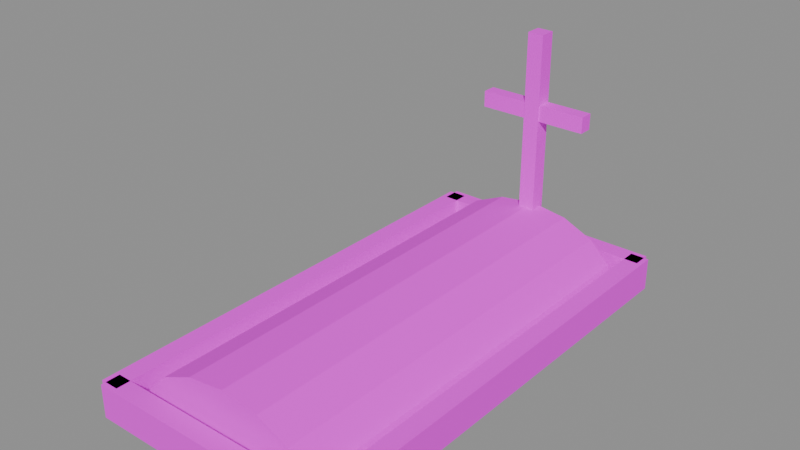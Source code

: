 # Source: tumba_tierra.blend  (saved by Blender 5.2.45; exported with 4.5.12 LTS)
import bpy
from mathutils import Matrix  # noqa: F401  (used for matrix-valued properties, if any)

bpy.ops.wm.read_factory_settings(use_empty=True)
scene = bpy.context.scene
scene.name = 'Scene'

# ---- images (referenced by path relative to the original .blend; pixels are not part of the script)
import os
ASSET_DIR = os.environ.get("B2B_ASSET_DIR", "")  # directory of the original .blend (textures are referenced by path, not embedded)
HERE = os.path.dirname(os.path.abspath(__file__))  # packed textures are extracted next to this script under _unpacked/

def load_image(name, relpath, width, height, colorspace="sRGB"):
    """Load a texture the original file referenced (path relative to the .blend, or extracted next to this script)."""
    p = next((c for c in (os.path.join(HERE, relpath), os.path.join(ASSET_DIR, relpath)) if relpath and os.path.exists(c)), "")
    if p:
        img = bpy.data.images.load(p, check_existing=True)
        img.name = name
    else:  # same state as the original file: an image datablock whose file is absent (Cycles renders it pink)
        img = bpy.data.images.new(name, width, height)
        img.source = "FILE"
        img.filepath = "//" + (relpath or name)
    img.colorspace_settings.name = colorspace
    return img
img_tierra_tumba_png = load_image('tierra_tumba.png', 'tierra_tumba.png', 1024, 1024, 'sRGB')
img_cal_blanca_png = load_image('cal_blanca.png', 'cal_blanca.png', 1024, 1024, 'sRGB')
img_madera_cruz_png = load_image('madera_cruz.png', 'madera_cruz.png', 1024, 1024, 'sRGB')

# ---- materials (node trees are filled in below, after node groups)
mat_tierra_tumba = bpy.data.materials.new('Tierra_Tumba')
mat_tierra_tumba.diffuse_color = (0.3528, 0.249, 0.1685, 1.0)
mat_tierra_tumba.roughness = 0.95
mat_cal_blanca = bpy.data.materials.new('Cal_Blanca')
mat_cal_blanca.diffuse_color = (0.8928, 0.8752, 0.8341, 1.0)
mat_cal_blanca.roughness = 0.9
mat_madera_cruz = bpy.data.materials.new('Madera_Cruz')
mat_madera_cruz.diffuse_color = (0.3574, 0.248, 0.1543, 1.0)
mat_madera_cruz.roughness = 0.85

# ---- material node trees
mat_tierra_tumba.use_nodes = True; mat_tierra_tumba.node_tree.nodes.clear()
_N = mat_tierra_tumba.node_tree.nodes; _L = mat_tierra_tumba.node_tree.links
n0 = _N.new('ShaderNodeOutputMaterial'); n0.name = 'Material Output'; n0.location = (400, 0)
n1 = _N.new('ShaderNodeBsdfPrincipled'); n1.name = 'Principled BSDF'; n1.location = (100, 0)
n1.inputs[2].default_value = 0.95
n1.inputs[10].default_value = 0.005
n2 = _N.new('ShaderNodeTexImage'); n2.name = 'Image Texture'; n2.location = (-250, 0)
n2.image = img_tierra_tumba_png
_L.new(n2.outputs[0], n1.inputs[0])
_L.new(n1.outputs[0], n0.inputs[0])
n0.is_active_output = True
mat_cal_blanca.use_nodes = True; mat_cal_blanca.node_tree.nodes.clear()
_N = mat_cal_blanca.node_tree.nodes; _L = mat_cal_blanca.node_tree.links
n0 = _N.new('ShaderNodeOutputMaterial'); n0.name = 'Material Output'; n0.location = (400, 0)
n1 = _N.new('ShaderNodeBsdfPrincipled'); n1.name = 'Principled BSDF'; n1.location = (100, 0)
n1.inputs[2].default_value = 0.9
n1.inputs[10].default_value = 0.005
n2 = _N.new('ShaderNodeTexImage'); n2.name = 'Image Texture'; n2.location = (-250, 0)
n2.image = img_cal_blanca_png
_L.new(n2.outputs[0], n1.inputs[0])
_L.new(n1.outputs[0], n0.inputs[0])
n0.is_active_output = True
mat_madera_cruz.use_nodes = True; mat_madera_cruz.node_tree.nodes.clear()
_N = mat_madera_cruz.node_tree.nodes; _L = mat_madera_cruz.node_tree.links
n0 = _N.new('ShaderNodeOutputMaterial'); n0.name = 'Material Output'; n0.location = (400, 0)
n1 = _N.new('ShaderNodeBsdfPrincipled'); n1.name = 'Principled BSDF'; n1.location = (100, 0)
n1.inputs[2].default_value = 0.85
n1.inputs[10].default_value = 0.005
n2 = _N.new('ShaderNodeTexImage'); n2.name = 'Image Texture'; n2.location = (-250, 0)
n2.image = img_madera_cruz_png
_L.new(n2.outputs[0], n1.inputs[0])
_L.new(n1.outputs[0], n0.inputs[0])
n0.is_active_output = True

# ---- meshes
me_monticulo = bpy.data.meshes.new('Monticulo')
me_monticulo.from_pydata([(0.42, -0.9, 0.0), (0.388, -0.9, 0.1072), (0.297, -0.9, 0.198), (0.1607, -0.9, 0.2587), (2.572e-17, -0.9, 0.28), (-0.1607, -0.9, 0.2587), (-0.297, -0.9, 0.198), (-0.388, -0.9, 0.1072), (-0.42, -0.9, 3.429e-17), (0.42, 0.9, 0.0), (0.388, 0.9, 0.1072), (0.297, 0.9, 0.198), (0.1607, 0.9, 0.2587), (2.572e-17, 0.9, 0.28), (-0.1607, 0.9, 0.2587), (-0.297, 0.9, 0.198), (-0.388, 0.9, 0.1072), (-0.42, 0.9, 3.429e-17)], [], [(0, 1, 10, 9), (1, 2, 11, 10), (2, 3, 12, 11), (3, 4, 13, 12), (4, 5, 14, 13), (5, 6, 15, 14), (6, 7, 16, 15), (7, 8, 17, 16), (8, 7, 6, 5, 4, 3, 2, 1, 0), (9, 10, 11, 12, 13, 14, 15, 16, 17)])
_uv = me_monticulo.uv_layers.new(name='UVMap')
_uv.uv.foreach_set('vector', [0.0, 0.0, 0.0, 0.1339, 2.25, 0.1339, 2.25, 0.0, 1.01, 0.0, 0.8962, 0.0, 0.8962, 2.25, 1.01, 2.25, 0.8962, 0.0, 0.7259, 0.0, 0.7259, 2.25, 0.8962, 2.25, 0.7259, 0.0, 0.525, 0.0, 0.525, 2.25, 0.7259, 2.25, 0.525, 0.0, 0.3241, 0.0, 0.3241, 2.25, 0.525, 2.25, 0.3241, 0.0, 0.1538, 0.0, 0.1538, 2.25, 0.3241, 2.25, 0.1538, 0.0, 0.03996, 0.0, 0.03996, 2.25, 0.1538, 2.25, 0.0, 0.1339, 0.0, 4.286e-17, 2.25, 4.286e-17, 2.25, 0.1339, 0.0, 4.286e-17, 0.03996, 0.1339, 0.1538, 0.2475, 0.3241, 0.3234, 0.525, 0.35, 0.7259, 0.3234, 0.8962, 0.2475, 1.01, 0.1339, 1.05, 0.0, 1.05, 0.0, 1.01, 0.1339, 0.8962, 0.2475, 0.7259, 0.3234, 0.525, 0.35, 0.3241, 0.3234, 0.1538, 0.2475, 0.03996, 0.1339, 0.0, 4.286e-17])
me_monticulo.materials.append(mat_tierra_tumba)
me_monticulo.update()
me_cube = bpy.data.meshes.new('Cube')
me_cube.from_pydata([(-0.5, -0.04, -0.07), (-0.5, -0.04, 0.07), (-0.5, 0.04, -0.07), (-0.5, 0.04, 0.07), (0.5, -0.04, -0.07), (0.5, -0.04, 0.07), (0.5, 0.04, -0.07), (0.5, 0.04, 0.07)], [], [(0, 1, 3, 2), (2, 3, 7, 6), (6, 7, 5, 4), (4, 5, 1, 0), (2, 6, 4, 0), (7, 3, 1, 5)])
_uv = me_cube.uv_layers.new(name='UVMap')
_uv.uv.foreach_set('vector', [0.0, 0.0, 0.0, 0.175, 0.1, 0.175, 0.1, 0.0, 0.0, 0.0, 0.0, 0.175, 1.25, 0.175, 1.25, 0.0, 0.1, 0.0, 0.1, 0.175, 0.0, 0.175, 0.0, 0.0, 1.25, 0.0, 1.25, 0.175, 0.0, 0.175, 0.0, 0.0, 0.0, 0.1, 1.25, 0.1, 1.25, 0.0, 0.0, 0.0, 1.25, 0.1, 0.0, 0.1, 0.0, 0.0, 1.25, 0.0])
me_cube.materials.append(mat_cal_blanca)
me_cube.update()
me_cube_001 = bpy.data.meshes.new('Cube.001')
me_cube_001.from_pydata([(-0.5, -0.04, -0.07), (-0.5, -0.04, 0.07), (-0.5, 0.04, -0.07), (-0.5, 0.04, 0.07), (0.5, -0.04, -0.07), (0.5, -0.04, 0.07), (0.5, 0.04, -0.07), (0.5, 0.04, 0.07)], [], [(0, 1, 3, 2), (2, 3, 7, 6), (6, 7, 5, 4), (4, 5, 1, 0), (2, 6, 4, 0), (7, 3, 1, 5)])
_uv = me_cube_001.uv_layers.new(name='UVMap')
_uv.uv.foreach_set('vector', [0.0, 0.0, 0.0, 0.175, 0.1, 0.175, 0.1, 0.0, 0.0, 0.0, 0.0, 0.175, 1.25, 0.175, 1.25, 0.0, 0.1, 0.0, 0.1, 0.175, 0.0, 0.175, 0.0, 0.0, 1.25, 0.0, 1.25, 0.175, 0.0, 0.175, 0.0, 0.0, 0.0, 0.1, 1.25, 0.1, 1.25, 0.0, 0.0, 0.0, 1.25, 0.1, 0.0, 0.1, 0.0, 0.0, 1.25, 0.0])
me_cube_001.materials.append(mat_cal_blanca)
me_cube_001.update()
me_cube_002 = bpy.data.meshes.new('Cube.002')
me_cube_002.from_pydata([(-0.04, -1.0, -0.07), (-0.04, -1.0, 0.07), (-0.04, 1.0, -0.07), (-0.04, 1.0, 0.07), (0.04, -1.0, -0.07), (0.04, -1.0, 0.07), (0.04, 1.0, -0.07), (0.04, 1.0, 0.07)], [], [(0, 1, 3, 2), (2, 3, 7, 6), (6, 7, 5, 4), (4, 5, 1, 0), (2, 6, 4, 0), (7, 3, 1, 5)])
_uv = me_cube_002.uv_layers.new(name='UVMap')
_uv.uv.foreach_set('vector', [0.0, 0.0, 0.0, 0.175, 2.5, 0.175, 2.5, 0.0, 0.0, 0.0, 0.0, 0.175, 0.1, 0.175, 0.1, 0.0, 2.5, 0.0, 2.5, 0.175, 0.0, 0.175, 0.0, 0.0, 0.1, 0.0, 0.1, 0.175, 0.0, 0.175, 0.0, 0.0, 0.0, 2.5, 0.1, 2.5, 0.1, 0.0, 0.0, 0.0, 0.1, 2.5, 0.0, 2.5, 0.0, 0.0, 0.1, 0.0])
me_cube_002.materials.append(mat_cal_blanca)
me_cube_002.update()
me_cube_003 = bpy.data.meshes.new('Cube.003')
me_cube_003.from_pydata([(-0.04, -1.0, -0.07), (-0.04, -1.0, 0.07), (-0.04, 1.0, -0.07), (-0.04, 1.0, 0.07), (0.04, -1.0, -0.07), (0.04, -1.0, 0.07), (0.04, 1.0, -0.07), (0.04, 1.0, 0.07)], [], [(0, 1, 3, 2), (2, 3, 7, 6), (6, 7, 5, 4), (4, 5, 1, 0), (2, 6, 4, 0), (7, 3, 1, 5)])
_uv = me_cube_003.uv_layers.new(name='UVMap')
_uv.uv.foreach_set('vector', [0.0, 0.0, 0.0, 0.175, 2.5, 0.175, 2.5, 0.0, 0.0, 0.0, 0.0, 0.175, 0.1, 0.175, 0.1, 0.0, 2.5, 0.0, 2.5, 0.175, 0.0, 0.175, 0.0, 0.0, 0.1, 0.0, 0.1, 0.175, 0.0, 0.175, 0.0, 0.0, 0.0, 2.5, 0.1, 2.5, 0.1, 0.0, 0.0, 0.0, 0.1, 2.5, 0.0, 2.5, 0.0, 0.0, 0.1, 0.0])
me_cube_003.materials.append(mat_cal_blanca)
me_cube_003.update()
me_cube_004 = bpy.data.meshes.new('Cube.004')
me_cube_004.from_pydata([(-0.035, -0.035, -0.525), (-0.035, -0.035, 0.525), (-0.035, 0.035, -0.525), (-0.035, 0.035, 0.525), (0.035, -0.035, -0.525), (0.035, -0.035, 0.525), (0.035, 0.035, -0.525), (0.035, 0.035, 0.525)], [], [(0, 1, 3, 2), (2, 3, 7, 6), (6, 7, 5, 4), (4, 5, 1, 0), (2, 6, 4, 0), (7, 3, 1, 5)])
_uv = me_cube_004.uv_layers.new(name='UVMap')
_uv.uv.foreach_set('vector', [0.0, 0.0, 0.0, 2.1, 0.14, 2.1, 0.14, 0.0, 0.0, 0.0, 0.0, 2.1, 0.14, 2.1, 0.14, 0.0, 0.14, 0.0, 0.14, 2.1, 0.0, 2.1, 0.0, 0.0, 0.14, 0.0, 0.14, 2.1, 0.0, 2.1, 0.0, 0.0, 0.0, 0.14, 0.14, 0.14, 0.14, 0.0, 0.0, 0.0, 0.14, 0.14, 0.0, 0.14, 0.0, 0.0, 0.14, 0.0])
me_cube_004.materials.append(mat_madera_cruz)
me_cube_004.update()
me_cube_005 = bpy.data.meshes.new('Cube.005')
me_cube_005.from_pydata([(-0.24, -0.03, -0.035), (-0.24, -0.03, 0.035), (-0.24, 0.03, -0.035), (-0.24, 0.03, 0.035), (0.24, -0.03, -0.035), (0.24, -0.03, 0.035), (0.24, 0.03, -0.035), (0.24, 0.03, 0.035)], [], [(0, 1, 3, 2), (2, 3, 7, 6), (6, 7, 5, 4), (4, 5, 1, 0), (2, 6, 4, 0), (7, 3, 1, 5)])
_uv = me_cube_005.uv_layers.new(name='UVMap')
_uv.uv.foreach_set('vector', [0.0, 0.0, 0.0, 0.14, 0.12, 0.14, 0.12, 0.0, 0.0, 0.0, 0.0, 0.14, 0.96, 0.14, 0.96, 0.0, 0.12, 0.0, 0.12, 0.14, 0.0, 0.14, 0.0, 0.0, 0.96, 0.0, 0.96, 0.14, 0.0, 0.14, 0.0, 0.0, 0.0, 0.12, 0.96, 0.12, 0.96, 0.0, 0.0, 0.0, 0.96, 0.12, 0.0, 0.12, 0.0, 0.0, 0.96, 0.0])
me_cube_005.materials.append(mat_madera_cruz)
me_cube_005.update()

# ---- objects
ob_monticulo = bpy.data.objects.new('Monticulo', me_monticulo)
ob_cube = bpy.data.objects.new('Cube', me_cube)
ob_cube_001 = bpy.data.objects.new('Cube.001', me_cube_001)
ob_cube_002 = bpy.data.objects.new('Cube.002', me_cube_002)
ob_cube_003 = bpy.data.objects.new('Cube.003', me_cube_003)
ob_cube_004 = bpy.data.objects.new('Cube.004', me_cube_004)
ob_cube_005 = bpy.data.objects.new('Cube.005', me_cube_005)

# ---- transforms, parenting, visibility, modifiers, constraints
ob_monticulo.location = (0.0, 0.0, 0.0)
ob_cube.location = (0.0, -0.98, 0.07)
ob_cube_001.location = (0.0, 0.98, 0.07)
ob_cube_002.location = (-0.48, 0.0, 0.07)
ob_cube_003.location = (0.48, 0.0, 0.07)
ob_cube_004.location = (0.0, 0.88, 0.525)
ob_cube_005.location = (0.0, 0.88, 0.715)

# ---- collection membership
scene.collection.objects.link(ob_monticulo)
scene.collection.objects.link(ob_cube)
scene.collection.objects.link(ob_cube_001)
scene.collection.objects.link(ob_cube_002)
scene.collection.objects.link(ob_cube_003)
scene.collection.objects.link(ob_cube_004)
scene.collection.objects.link(ob_cube_005)

# ---- scene / render settings (as saved in the file)
scene.frame_start = 1; scene.frame_end = 250; scene.frame_set(1)
scene.render.engine = 'BLENDER_EEVEE_NEXT'
scene.render.bake_bias = 0.0
scene.render.bake_samples = 0
scene.render.compositor_device = 'GPU'
scene.eevee.use_volume_custom_range = False
scene.eevee.fast_gi_thickness_near = 0.1
scene.eevee.fast_gi_thickness_far = 0.0
scene.eevee.ray_tracing_options.screen_trace_thickness = 0.1
bpy.context.view_layer.update()

# ---- added for rendering (the .blend has no active camera and no usable light): camera, sun + grey world if the file has none
cam_auto = bpy.data.cameras.new('AutoCamera')
cam_auto.lens = 50.0
cam_auto.sensor_width = 36.0
cam_auto.clip_end = 1000.0
ob_auto_camera = bpy.data.objects.new('AutoCamera', cam_auto)
scene.collection.objects.link(ob_auto_camera)
ob_auto_camera.location = (2.3307, -2.79684, 2.38956)
ob_auto_camera.rotation_euler = (1.09748, -7.21219e-08, 0.694738)
scene.camera = ob_auto_camera
light_auto_sun = bpy.data.lights.new('AutoSun', 'SUN')
light_auto_sun.energy = 3.0
light_auto_sun.angle = 0.0523599
ob_auto_sun = bpy.data.objects.new('AutoSun', light_auto_sun)
scene.collection.objects.link(ob_auto_sun)
ob_auto_sun.rotation_euler = (0.872665, 0.174533, 0.523599)
if scene.world is None:
    world_auto = bpy.data.worlds.new('AutoWorld')
    world_auto.color = (0.3, 0.3, 0.3)
    scene.world = world_auto
bpy.context.view_layer.update()
